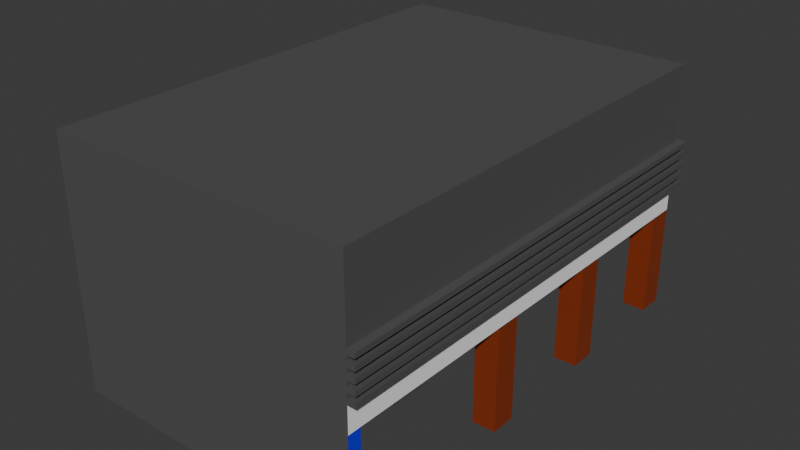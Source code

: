 # Source: Edificio-4.blend  (saved by Blender 4.5.87; exported with 4.5.12 LTS)
import bpy
from mathutils import Matrix  # noqa: F401  (used for matrix-valued properties, if any)

bpy.ops.wm.read_factory_settings(use_empty=True)
scene = bpy.context.scene
scene.name = 'Scene'

# ---- collections
col_collection = bpy.data.collections.new('Collection'); scene.collection.children.link(col_collection)

# ---- materials (node trees are filled in below, after node groups)
mat_base = bpy.data.materials.new('BASE')
mat_ventanas_puerta = bpy.data.materials.new('Ventanas/Puerta')
mat_pared_1 = bpy.data.materials.new('Pared-1')
mat_pilar = bpy.data.materials.new('Pilar')
mat_partesuperior = bpy.data.materials.new('ParteSuperior')

# ---- material node trees
mat_base.use_nodes = True; mat_base.node_tree.nodes.clear()
_N = mat_base.node_tree.nodes; _L = mat_base.node_tree.links
n0 = _N.new('ShaderNodeBsdfPrincipled'); n0.name = 'Principled BSDF'; n0.location = (-200, 100)
n0.inputs[0].default_value = (1.0, 1.0, 1.0, 1.0)
n1 = _N.new('ShaderNodeOutputMaterial'); n1.name = 'Material Output'; n1.location = (200, 100)
_L.new(n0.outputs[0], n1.inputs[0])
n1.is_active_output = True
mat_ventanas_puerta.use_nodes = True; mat_ventanas_puerta.node_tree.nodes.clear()
_N = mat_ventanas_puerta.node_tree.nodes; _L = mat_ventanas_puerta.node_tree.links
n0 = _N.new('ShaderNodeBsdfPrincipled'); n0.name = 'Principled BSDF'; n0.location = (-200, 100)
n0.inputs[0].default_value = (0.01022, 0.01022, 0.01022, 1.0)
n1 = _N.new('ShaderNodeOutputMaterial'); n1.name = 'Material Output'; n1.location = (200, 100)
_L.new(n0.outputs[0], n1.inputs[0])
n1.is_active_output = True
mat_pared_1.use_nodes = True; mat_pared_1.node_tree.nodes.clear()
_N = mat_pared_1.node_tree.nodes; _L = mat_pared_1.node_tree.links
n0 = _N.new('ShaderNodeBsdfPrincipled'); n0.name = 'Principled BSDF'; n0.location = (-200, 100)
n0.inputs[0].default_value = (0.006972, 0.0, 0.8001, 1.0)
n1 = _N.new('ShaderNodeOutputMaterial'); n1.name = 'Material Output'; n1.location = (200, 100)
_L.new(n0.outputs[0], n1.inputs[0])
n1.is_active_output = True
mat_pilar.use_nodes = True; mat_pilar.node_tree.nodes.clear()
_N = mat_pilar.node_tree.nodes; _L = mat_pilar.node_tree.links
n0 = _N.new('ShaderNodeBsdfPrincipled'); n0.name = 'Principled BSDF'; n0.location = (-200, 100)
n0.inputs[0].default_value = (0.2509, 0.03529, 0.006554, 1.0)
n1 = _N.new('ShaderNodeOutputMaterial'); n1.name = 'Material Output'; n1.location = (200, 100)
_L.new(n0.outputs[0], n1.inputs[0])
n1.is_active_output = True
mat_partesuperior.use_nodes = True; mat_partesuperior.node_tree.nodes.clear()
_N = mat_partesuperior.node_tree.nodes; _L = mat_partesuperior.node_tree.links
n0 = _N.new('ShaderNodeBsdfPrincipled'); n0.name = 'Principled BSDF'; n0.location = (-200, 100)
n0.inputs[0].default_value = (0.09202, 0.09202, 0.09202, 1.0)
n1 = _N.new('ShaderNodeOutputMaterial'); n1.name = 'Material Output'; n1.location = (200, 100)
_L.new(n0.outputs[0], n1.inputs[0])
n1.is_active_output = True

# ---- world
world_world = bpy.data.worlds.new('World'); scene.world = world_world
world_world.use_nodes = True; world_world.node_tree.nodes.clear()
_N = world_world.node_tree.nodes; _L = world_world.node_tree.links
n0 = _N.new('ShaderNodeOutputWorld'); n0.name = 'World Output'; n0.location = (200, 100)
n1 = _N.new('ShaderNodeBackground'); n1.name = 'Background'; n1.location = (-200, 100)
n1.inputs[0].default_value = (0.05088, 0.05088, 0.05088, 1.0)
_L.new(n1.outputs[0], n0.inputs[0])
n0.is_active_output = True
world_world.color = (0.05088, 0.05088, 0.05088)
world_world.sun_shadow_jitter_overblur = 0.0

# ---- meshes
me_plane = bpy.data.meshes.new('Plane')
me_plane.from_pydata([(-1.0, -1.0, 0.0), (-1.0, 1.0, 0.0), (1.0, 1.0, 0.0), (1.0, 1.0, 0.6667), (1.0, 0.8868, 0.6667), (0.425, -1.0, 0.6667), (0.425, 1.0, 0.6667), (0.85, 0.8868, 0.6667), (0.85, 0.4423, 0.6667), (0.85, 0.3312, 0.6667), (0.85, -0.1132, 0.6667), (0.85, -0.2243, 0.6667), (0.85, 1.0, 0.6667), (1.0, 0.4423, 0.6667), (1.0, 0.3312, 0.6667), (1.0, -0.1132, 0.6667), (1.0, -0.2243, 0.6667), (0.425, 1.0, 0.0), (1.0, -0.2243, 0.0), (1.0, -0.1132, 0.0), (1.0, 0.3312, 0.0), (1.0, 0.4423, 0.0), (1.0, 0.8868, 0.0), (0.85, 1.0, 0.0), (0.85, -0.2243, 0.0), (0.85, -0.1132, 0.0), (0.85, 0.3312, 0.0), (0.85, 0.4423, 0.0), (0.85, 0.8868, 0.0), (0.425, -1.0, 0.0), (-1.0, 0.8333, 0.0), (0.425, -0.8333, 0.0), (0.425, -0.3333, 0.0), (0.425, -0.1667, 0.0), (0.425, 0.3333, 0.0), (0.425, 0.8333, 0.0), (-1.0, 0.8333, 0.0), (0.425, 1.0, 0.6667), (0.425, 0.8333, 0.5667), (0.425, 0.3333, 0.5667), (0.425, -0.1667, 0.5667), (0.425, -0.3333, 0.5667), (0.425, -0.8333, 0.5667), (-1.0, -0.9444, 0.0), (0.425, -0.9444, 0.0), (0.425, 0.8333, 0.0), (0.425, -0.9444, 0.6667), (0.425, 0.3, 0.0), (0.425, 0.3, 0.5667), (0.325, -0.8333, 0.0), (-1.0, 0.8333, 0.0), (0.425, 0.8333, 0.0), (0.325, -0.3333, 0.0), (0.325, -0.1667, 0.0), (-1.0, 1.0, 0.6667), (-1.0, -1.0, 0.6667), (0.325, 0.3333, 0.0), (0.9917, -1.0, 0.6667), (0.9917, -1.0, 0.0), (0.325, 0.8333, 0.0), (0.325, 0.8333, 0.5667), (0.325, 0.3333, 0.5667), (0.325, -0.1667, 0.5667), (0.325, -0.3333, 0.5667), (0.325, -0.8333, 0.5667), (1.0, 1.033, 0.8333), (0.9917, -0.9444, 0.6667), (0.9917, -0.9444, 0.0), (0.325, 0.3, 0.0), (0.325, 0.3, 0.5667), (0.425, 1.0, 0.6667), (0.425, -0.8333, 0.6667), (0.425, -0.3333, 0.6667), (0.425, -0.1667, 0.6667), (0.425, 0.3333, 0.6667), (0.425, 0.8333, 0.6667), (0.425, -0.9444, 0.6667), (0.425, 0.3, 0.6667), (0.425, -0.1667, 0.6667), (0.425, -0.3333, 0.6667), (0.425, -0.8333, 0.6667), (0.425, 0.3, 0.6667), (1.0, -0.2243, 0.6667), (1.0, -0.1132, 0.6667), (1.0, 0.3312, 0.6667), (1.0, 0.4423, 0.6667), (1.0, 1.0, 0.6667), (1.0, -0.1667, 0.6667), (1.0, 0.3333, 0.6667), (0.9917, -0.9444, 0.6667), (1.0, -0.9444, 0.6667), (1.0, 0.3333, 0.6667), (1.0, -0.1667, 0.6667), (1.0, 1.0, 0.6667), (0.9917, -0.9444, 0.6667), (0.425, 0.8333, 0.6667), (0.425, 0.3333, 0.6667), (0.9917, -1.0, 0.8333), (1.0, 1.0, 0.8333), (1.042, -1.0, 0.8333), (1.05, 1.0, 0.8333), (1.042, -1.0, 0.8667), (1.05, 1.0, 0.8667), (0.9917, -1.0, 0.8667), (1.0, 1.0, 0.8667), (0.9917, -1.0, 0.9), (1.0, 1.0, 0.9), (1.042, -1.0, 0.9), (1.05, 1.0, 0.9), (1.042, -1.0, 0.9333), (1.05, 1.0, 0.9333), (0.9917, -1.0, 0.9333), (1.0, 1.0, 0.9333), (0.9917, -1.0, 0.9667), (1.0, 1.0, 0.9667), (1.042, -1.0, 0.9667), (1.05, 1.0, 0.9667), (1.042, -1.0, 1.0), (1.05, 1.0, 1.0), (0.9917, -1.0, 1.0), (1.0, 1.0, 1.0), (0.9917, -1.0, 1.033), (1.0, 1.0, 1.033), (1.042, -1.0, 1.033), (1.05, 1.0, 1.033), (1.042, -1.0, 1.067), (1.05, 1.0, 1.067), (0.9917, -1.0, 1.067), (1.0, 1.0, 1.067), (0.9917, -1.0, 1.1), (1.0, 1.0, 1.1), (1.042, -1.0, 1.1), (1.05, 1.0, 1.1), (1.042, -1.0, 1.133), (1.05, 1.0, 1.133), (0.9917, -1.0, 1.133), (1.0, 1.0, 1.133), (0.9917, -1.0, 1.633), (1.0, 1.0, 1.633), (0.425, -1.0, 1.633), (-1.0, -1.0, 1.633), (0.9917, -1.0, 1.633), (0.425, -1.0, 1.633), (0.425, 1.0, 1.633), (-1.0, 1.0, 1.633), (0.425, 1.0, 1.633), (1.0, 1.0, 1.633), (0.2825, 1.0, 0.0), (0.2825, 1.0, 0.6667), (1.05, 1.033, 0.8333), (1.05, 1.033, 0.8667), (1.0, 1.033, 0.8667), (1.0, 1.033, 0.9), (1.05, 1.033, 0.9), (1.05, 1.033, 0.9333), (1.0, 1.033, 0.9333), (1.0, 1.033, 0.9667), (1.05, 1.033, 0.9667), (1.05, 1.033, 1.0), (1.0, 1.033, 1.0), (1.0, 1.033, 1.033), (1.05, 1.033, 1.033), (1.05, 1.033, 1.067), (1.0, 1.033, 1.067), (1.0, 1.033, 1.1), (1.05, 1.033, 1.1), (1.05, 1.033, 1.133), (1.0, 1.033, 1.133), (-1.0, 1.0, 1.1), (-1.0, 1.0, 1.133), (-1.0, 1.0, 1.033), (-1.0, 1.0, 1.067), (-1.0, 1.0, 0.9667), (-1.0, 1.0, 1.0), (-1.0, 1.0, 0.9), (-1.0, 1.0, 0.9333), (-1.0, 1.0, 0.8333), (-1.0, 1.0, 0.8667), (-1.0, 1.033, 1.1), (-1.0, 1.033, 1.133), (-1.0, 1.033, 1.033), (-1.0, 1.033, 1.067), (-1.0, 1.033, 0.9667), (-1.0, 1.033, 1.0), (-1.0, 1.033, 0.9), (-1.0, 1.033, 0.9333), (-1.0, 1.033, 0.8333), (-1.0, 1.033, 0.8667), (-1.0, -1.0, 0.8311), (0.9917, -1.0, 0.8311)], [(147, 1), (148, 54), (0, 29), (36, 30), (6, 17), (30, 50), (51, 35), (35, 45), (0, 55), (58, 29), (76, 70), (70, 86), (139, 141), (57, 141), (17, 147), (55, 140), (145, 146), (37, 148), (150, 151), (154, 155), (158, 159), (162, 163), (166, 167), (155, 185), (183, 159), (167, 179), (187, 151), (163, 181)], [(28, 23, 2, 22), (188, 0, 58, 189), (24, 25, 19, 18), (26, 27, 21, 20), (24, 18, 16, 11), (15, 19, 25, 10), (54, 37, 17, 1), (34, 56, 61, 39), (46, 66, 67, 44), (49, 52, 63, 64), (53, 68, 69, 62), (59, 60, 61, 56), (33, 53, 62, 40), (39, 61, 60, 38), (41, 63, 52, 32), (31, 49, 64, 42), (40, 62, 69, 48), (42, 64, 63, 41), (38, 60, 59, 35), (48, 69, 68, 47), (33, 73, 72, 32), (17, 70, 75, 35), (31, 71, 76, 44), (34, 74, 77, 47), (48, 81, 78, 40), (41, 79, 80, 42), (18, 19, 83, 82), (20, 21, 85, 84), (4, 7, 28, 22), (23, 12, 3, 2), (2, 3, 4, 22), (12, 23, 28, 7), (27, 8, 13, 21), (14, 9, 26, 20), (8, 27, 26, 9), (24, 11, 10, 25), (67, 66, 57, 58), (86, 89, 94, 93), (39, 38, 95, 96), (57, 86, 98, 97), (97, 98, 100, 99), (101, 99, 149, 150), (101, 102, 104, 103), (103, 104, 106, 105), (105, 106, 108, 107), (117, 115, 157, 158), (109, 110, 112, 111), (111, 112, 114, 113), (113, 114, 116, 115), (133, 131, 165, 166), (117, 118, 120, 119), (119, 120, 122, 121), (121, 122, 124, 123), (125, 126, 128, 127), (127, 128, 130, 129), (129, 130, 132, 131), (133, 134, 136, 135), (135, 136, 138, 137), (146, 86, 54, 144), (131, 133, 135, 129), (123, 125, 127, 121), (115, 117, 119, 113), (107, 109, 111, 105), (99, 101, 103, 97), (109, 107, 153, 154), (164, 130, 168, 178), (166, 165, 178, 179), (158, 157, 182, 183), (150, 149, 186, 187), (173, 118, 158, 183), (132, 130, 164, 165), (65, 98, 176, 186), (108, 106, 152, 153), (122, 128, 171, 170), (187, 177, 102, 150), (124, 122, 160, 161), (100, 98, 65, 149), (125, 123, 161, 162), (134, 166, 179, 169), (171, 126, 162, 181), (116, 114, 156, 157), (172, 173, 183, 182), (170, 171, 181, 180), (174, 175, 185, 184), (176, 177, 187, 186), (168, 169, 179, 178), (114, 120, 173, 172), (162, 161, 180, 181), (106, 112, 175, 174), (154, 153, 184, 185), (152, 106, 174, 184), (98, 104, 177, 176), (156, 114, 172, 182), (160, 122, 170, 180), (130, 136, 169, 168), (185, 175, 110, 154), (70, 93, 94, 5), (140, 188, 189, 141), (142, 143, 144, 140), (138, 143, 142, 137)])
me_plane.polygons.foreach_set('material_index', [0, 4, 0, 0, 3, 3, 0, 0, 2, 1, 1, 1, 0, 0, 0, 0, 0, 0, 0, 0, 0, 0, 0, 0, 0, 0, 3, 3, 3, 3, 3, 3, 3, 3, 3, 3, 2, 0, 0, 0, 4, 4, 4, 4, 4, 4, 4, 4, 4, 4, 4, 4, 4, 4, 4, 4, 4, 4, 4, 4, 4, 4, 4, 4, 4, 4, 4, 4, 4, 4, 4, 4, 4, 0, 4, 4, 4, 4, 4, 4, 4, 4, 4, 4, 4, 4, 0, 4, 0, 4, 4, 0, 4, 4, 0, 4, 0, 4, 4, 4])
_uv = me_plane.uv_layers.new(name='UVMap')
_uv.uv.foreach_set('vector', [0.925, 0.9434, 0.925, 1.0, 1.0, 1.0, 1.0, 0.9434, 0.0, 0.0, 0.0, 0.0, 0.0, 0.0, 0.0, 0.0, 0.925, 0.3878, 0.925, 0.4434, 1.0, 0.4434, 1.0, 0.3878, 0.925, 0.6656, 0.925, 0.7212, 1.0, 0.7212, 1.0, 0.6656, 0.925, 0.3878, 1.0, 0.3878, 0.0, 0.0, 0.0, 0.0, 0.0, 0.0, 1.0, 0.4434, 0.925, 0.4434, 0.0, 0.0, 0.0, 0.0, 0.0, 0.0, 0.0, 0.0, 0.0, 0.0, 0.7125, 0.6667, 0.7125, 0.6667, 0.7125, 0.6667, 0.7125, 0.6667, 0.7125, 0.02778, 0.7125, 0.02778, 0.7125, 0.02778, 0.7125, 0.02778, 0.7125, 0.08333, 0.7125, 0.3333, 0.7125, 0.3333, 0.7125, 0.08333, 0.7125, 0.4167, 0.7125, 0.65, 0.7125, 0.65, 0.7125, 0.4167, 0.7125, 0.9167, 0.7125, 0.9167, 0.7125, 0.6667, 0.7125, 0.6667, 0.7125, 0.4167, 0.7125, 0.4167, 0.7125, 0.4167, 0.7125, 0.4167, 0.7125, 0.6667, 0.7125, 0.6667, 0.7125, 0.9167, 0.7125, 0.9167, 0.7125, 0.3333, 0.7125, 0.3333, 0.7125, 0.3333, 0.7125, 0.3333, 0.7125, 0.08333, 0.7125, 0.08333, 0.7125, 0.08333, 0.7125, 0.08333, 0.7125, 0.4167, 0.7125, 0.4167, 0.7125, 0.65, 0.7125, 0.65, 0.7125, 0.08333, 0.7125, 0.08333, 0.7125, 0.3333, 0.7125, 0.3333, 0.7125, 0.9167, 0.7125, 0.9167, 0.7125, 0.9167, 0.7125, 0.9167, 0.7125, 0.65, 0.7125, 0.65, 0.7125, 0.65, 0.7125, 0.65, 0.0, 0.0, 0.0, 0.0, 0.0, 0.0, 0.0, 0.0, 0.0, 0.0, 0.0, 0.0, 0.0, 0.0, 0.0, 0.0, 0.0, 0.0, 0.0, 0.0, 0.0, 0.0, 0.0, 0.0, 0.0, 0.0, 0.0, 0.0, 0.0, 0.0, 0.0, 0.0, 0.7125, 0.65, 0.7125, 0.65, 0.7125, 0.4167, 0.7125, 0.4167, 0.7125, 0.3333, 0.7125, 0.3333, 0.7125, 0.08333, 0.7125, 0.08333, 1.0, 0.3878, 1.0, 0.4434, 1.0, 0.4434, 1.0, 0.3878, 1.0, 0.6656, 1.0, 0.7212, 1.0, 0.7212, 1.0, 0.6656, 0.0, 0.0, 0.0, 0.0, 0.925, 0.9434, 1.0, 0.9434, 0.925, 1.0, 0.0, 0.0, 0.0, 0.0, 1.0, 1.0, 1.0, 1.0, 0.0, 0.0, 0.0, 0.0, 1.0, 0.9434, 0.0, 0.0, 0.925, 1.0, 0.925, 0.9434, 0.0, 0.0, 0.925, 0.7212, 0.0, 0.0, 0.0, 0.0, 1.0, 0.7212, 0.0, 0.0, 0.0, 0.0, 0.925, 0.6656, 1.0, 0.6656, 0.0, 0.0, 0.925, 0.7212, 0.925, 0.6656, 0.0, 0.0, 0.925, 0.3878, 0.0, 0.0, 0.0, 0.0, 0.925, 0.4434, 0.7125, 0.02778, 0.7125, 0.02778, 0.7125, 0.0, 0.7125, 0.0, 0.0, 0.0, 0.0, 0.0, 0.0, 0.0, 0.0, 0.0, 0.7125, 0.6667, 0.7125, 0.9167, 0.7125, 0.9167, 0.7125, 0.6667, 0.0, 0.0, 0.0, 0.0, 0.0, 0.0, 0.0, 0.0, 0.0, 0.0, 0.0, 0.0, 0.0, 0.0, 0.0, 0.0, 0.0, 0.0, 0.0, 0.0, 0.0, 0.0, 0.0, 0.0, 0.0, 0.0, 0.0, 0.0, 0.0, 0.0, 0.0, 0.0, 0.0, 0.0, 0.0, 0.0, 0.0, 0.0, 0.0, 0.0, 0.0, 0.0, 0.0, 0.0, 0.0, 0.0, 0.0, 0.0, 0.0, 0.0, 0.0, 0.0, 0.0, 0.0, 0.0, 0.0, 0.0, 0.0, 0.0, 0.0, 0.0, 0.0, 0.0, 0.0, 0.0, 0.0, 0.0, 0.0, 0.0, 0.0, 0.0, 0.0, 0.0, 0.0, 0.0, 0.0, 0.0, 0.0, 0.0, 0.0, 0.0, 0.0, 0.0, 0.0, 0.0, 0.0, 0.0, 0.0, 0.0, 0.0, 0.0, 0.0, 0.0, 0.0, 0.0, 0.0, 0.0, 0.0, 0.0, 0.0, 0.0, 0.0, 0.0, 0.0, 0.0, 0.0, 0.0, 0.0, 0.0, 0.0, 0.0, 0.0, 0.0, 0.0, 0.0, 0.0, 0.0, 0.0, 0.0, 0.0, 0.0, 0.0, 0.0, 0.0, 0.0, 0.0, 0.0, 0.0, 0.0, 0.0, 0.0, 0.0, 0.0, 0.0, 0.0, 0.0, 0.0, 0.0, 0.0, 0.0, 0.0, 0.0, 0.0, 0.0, 0.0, 0.0, 0.0, 0.0, 0.0, 0.0, 0.0, 0.0, 0.0, 0.0, 0.0, 0.0, 0.0, 0.0, 0.0, 0.0, 0.0, 0.0, 0.0, 0.0, 0.0, 0.0, 0.0, 0.0, 0.0, 0.0, 0.0, 0.0, 0.0, 0.0, 0.0, 0.0, 0.0, 0.0, 0.0, 0.0, 0.0, 0.0, 0.0, 0.0, 0.0, 0.0, 0.0, 0.0, 0.0, 0.0, 0.0, 0.0, 0.0, 0.0, 0.0, 0.0, 0.0, 0.0, 0.0, 0.0, 0.0, 0.0, 0.0, 0.0, 0.0, 0.0, 0.0, 0.0, 0.0, 0.0, 0.0, 0.0, 0.0, 0.0, 0.0, 0.0, 0.0, 0.0, 0.0, 0.0, 0.0, 0.0, 0.0, 0.0, 0.0, 0.0, 0.0, 0.0, 0.0, 0.0, 0.0, 0.0, 0.0, 0.0, 0.0, 0.0, 0.0, 0.0, 0.0, 0.0, 0.0, 0.0, 0.0, 0.0, 0.0, 0.0, 0.0, 0.0, 0.0, 0.0, 0.0, 0.0, 0.0, 0.0, 0.0, 0.0, 0.0, 0.0, 0.0, 0.0, 0.0, 0.0, 0.0, 0.0, 0.0, 0.0, 0.0, 0.0, 0.0, 0.0, 0.0, 0.0, 0.0, 0.0, 0.0, 0.0, 0.0, 0.0, 0.0, 0.0, 0.0, 0.0, 0.0, 0.0, 0.0, 0.0, 0.0, 0.0, 0.0, 0.0, 0.0, 0.0, 0.0, 0.0, 0.0, 0.0, 0.0, 0.0, 0.0, 0.0, 0.0, 0.0, 0.0, 0.0, 0.0, 0.0, 0.0, 0.0, 0.0, 0.0, 0.0, 0.0, 0.0, 0.0, 0.0, 0.0, 0.0, 0.0, 0.0, 0.0, 0.0, 0.0, 0.0, 0.0, 0.0, 0.0, 0.0, 0.0, 0.0, 0.0, 0.0, 0.0, 0.0, 0.0, 0.0, 0.0, 0.0, 0.0, 0.0, 0.0, 0.0, 0.0, 0.0, 0.0, 0.0, 0.0, 0.0, 0.0, 0.0, 0.0, 0.0, 0.0, 0.0, 0.0, 0.0, 0.0, 0.0, 0.0, 0.0, 0.0, 0.0, 0.0, 0.0, 0.0, 0.0, 0.0, 0.0, 0.0, 0.0, 0.0, 0.0, 0.0, 0.0, 0.0, 0.0, 0.0, 0.0, 0.0, 0.0, 0.0, 0.0, 0.0, 0.0, 0.0, 0.0, 0.0, 0.0, 0.0, 0.0, 0.0, 0.0, 0.0, 0.0, 0.0, 0.0, 0.0, 0.0, 0.0, 0.0, 0.0, 0.0, 0.0, 0.0, 0.0, 0.0, 0.0, 0.0, 0.0, 0.0, 0.0, 0.0, 0.0, 0.0, 0.0, 0.0, 0.0, 0.0, 0.0, 0.0, 0.0, 0.0, 0.0, 0.0, 0.0, 0.0, 0.0, 0.0, 0.0, 0.0, 0.0, 0.0, 0.0, 0.0, 0.0, 0.0, 0.0, 0.0, 0.0, 0.0, 0.0, 0.0, 0.0, 0.0, 0.0, 0.0, 0.0, 0.0, 0.0, 0.0, 0.0, 0.0, 0.0, 0.0, 0.0, 0.0, 0.0, 0.0, 0.0, 0.0, 0.0, 0.0, 0.0, 0.0, 0.0, 0.0, 0.0, 0.0, 0.0, 0.0, 0.0, 0.0, 0.0, 0.0, 0.0, 0.0, 0.0, 0.0, 0.0, 0.0, 0.0, 0.0, 0.0, 0.0, 0.0, 0.0, 0.0, 0.0, 0.0])
me_plane.materials.append(mat_base)
me_plane.materials.append(mat_ventanas_puerta)
me_plane.materials.append(mat_pared_1)
me_plane.materials.append(mat_pilar)
me_plane.materials.append(mat_partesuperior)
me_plane.update()

# ---- objects
ob_plane = bpy.data.objects.new('Plane', me_plane)

# ---- transforms, parenting, visibility, modifiers, constraints
ob_plane.location = (0.0, 0.0, 0.0)
ob_plane.scale = (6.0, 9.0, 6.0)

# ---- collection membership
col_collection.objects.link(ob_plane)

# ---- scene / render settings (as saved in the file)
scene.frame_start = 1; scene.frame_end = 250; scene.frame_set(1)
scene.render.engine = 'BLENDER_EEVEE_NEXT'
bpy.context.view_layer.update()

# ---- added for rendering (the .blend has no active camera and no usable light): camera, sun
cam_auto = bpy.data.cameras.new('AutoCamera')
cam_auto.lens = 50.0
cam_auto.sensor_width = 36.0
cam_auto.clip_end = 1000.0
ob_auto_camera = bpy.data.objects.new('AutoCamera', cam_auto)
scene.collection.objects.link(ob_auto_camera)
ob_auto_camera.location = (22.475, -26.64, 22.76)
ob_auto_camera.rotation_euler = (1.09748, -7.21219e-08, 0.694738)
scene.camera = ob_auto_camera
light_auto_sun = bpy.data.lights.new('AutoSun', 'SUN')
light_auto_sun.energy = 3.0
light_auto_sun.angle = 0.0523599
ob_auto_sun = bpy.data.objects.new('AutoSun', light_auto_sun)
scene.collection.objects.link(ob_auto_sun)
ob_auto_sun.rotation_euler = (0.872665, 0.174533, 0.523599)
bpy.context.view_layer.update()
